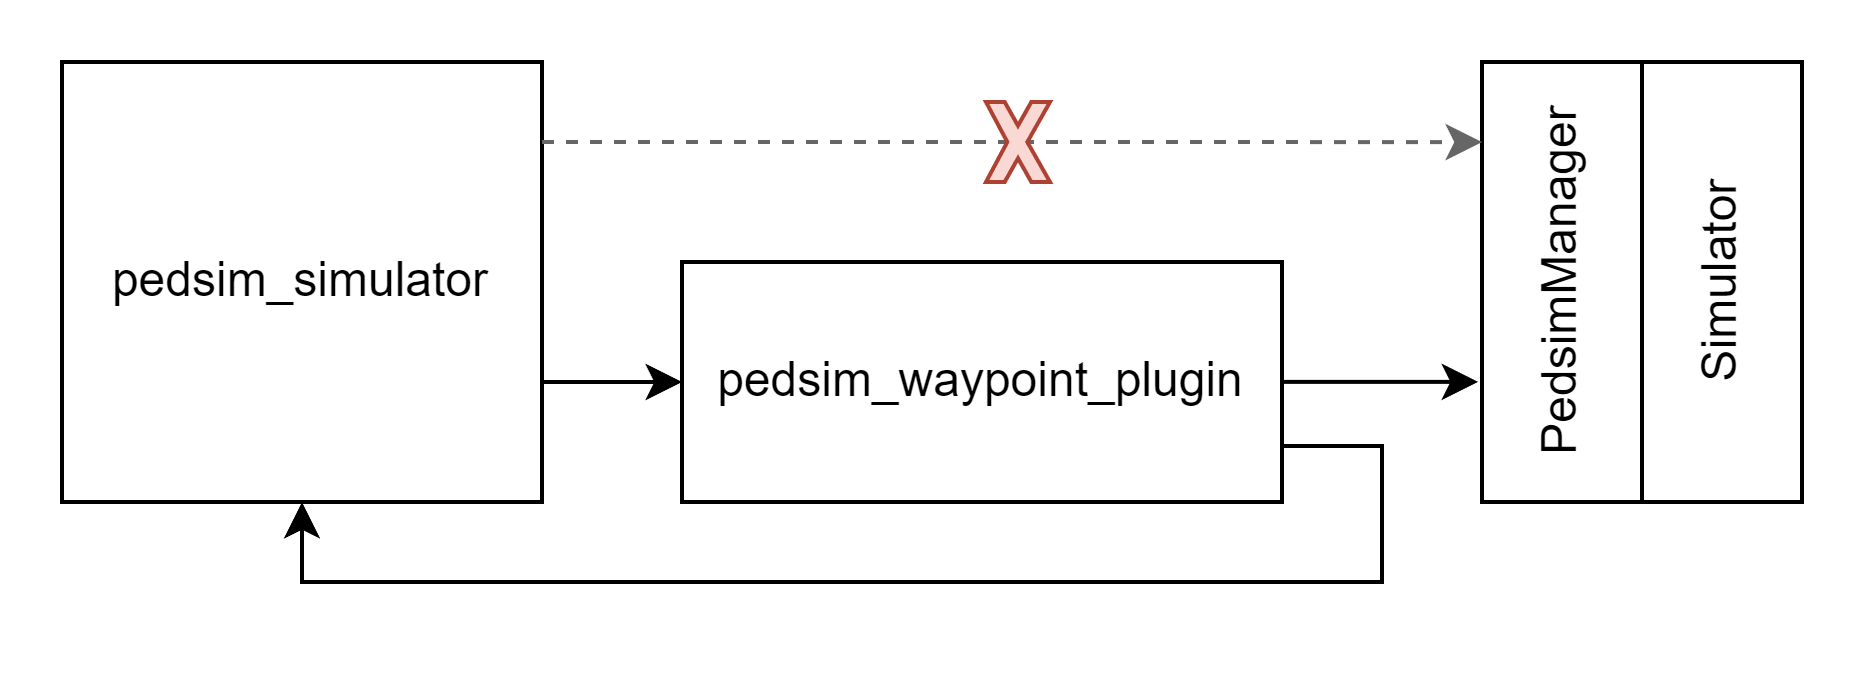

The diagram above was exported from draw.io. Its source (the exported page's mxGraphModel, read from the mxfile embedded in the PNG):
<mxGraphModel dx="536" dy="298" grid="1" gridSize="10" guides="1" tooltips="1" connect="1" arrows="1" fold="1" page="1" pageScale="1" pageWidth="470" pageHeight="160" math="0" shadow="0">
  <root>
    <mxCell id="0" />
    <mxCell id="1" parent="0" />
    <mxCell id="3wWvj8w-eOtGfHszAk2m-28" value="" style="group" parent="1" vertex="1" connectable="0">
      <mxGeometry x="20" y="13.999999999999993" width="435" height="110" as="geometry" />
    </mxCell>
    <mxCell id="3wWvj8w-eOtGfHszAk2m-32" value="" style="edgeStyle=orthogonalEdgeStyle;rounded=0;orthogonalLoop=1;jettySize=auto;html=1;" parent="3wWvj8w-eOtGfHszAk2m-28" source="3wWvj8w-eOtGfHszAk2m-1" target="3wWvj8w-eOtGfHszAk2m-10" edge="1">
      <mxGeometry relative="1" as="geometry">
        <Array as="points">
          <mxPoint x="130" y="80" />
          <mxPoint x="130" y="80" />
        </Array>
      </mxGeometry>
    </mxCell>
    <mxCell id="3wWvj8w-eOtGfHszAk2m-1" value="pedsim_simulator" style="rounded=0;whiteSpace=wrap;html=1;" parent="3wWvj8w-eOtGfHszAk2m-28" vertex="1">
      <mxGeometry y="7.105427357601002e-15" width="120" height="110" as="geometry" />
    </mxCell>
    <mxCell id="3wWvj8w-eOtGfHszAk2m-3" value="Simulator" style="rounded=0;whiteSpace=wrap;html=1;direction=west;rotation=270;" parent="3wWvj8w-eOtGfHszAk2m-28" vertex="1">
      <mxGeometry x="360" y="35.00000000000001" width="110" height="40" as="geometry" />
    </mxCell>
    <mxCell id="5r3dc1qsS8Wjr2wzKcMK-1" style="edgeStyle=orthogonalEdgeStyle;rounded=0;orthogonalLoop=1;jettySize=auto;html=1;entryX=0.5;entryY=1;entryDx=0;entryDy=0;" edge="1" parent="3wWvj8w-eOtGfHszAk2m-28" source="3wWvj8w-eOtGfHszAk2m-10" target="3wWvj8w-eOtGfHszAk2m-1">
      <mxGeometry relative="1" as="geometry">
        <Array as="points">
          <mxPoint x="330" y="96" />
          <mxPoint x="330" y="130" />
          <mxPoint x="60" y="130" />
        </Array>
      </mxGeometry>
    </mxCell>
    <mxCell id="3wWvj8w-eOtGfHszAk2m-10" value="pedsim_waypoint_plugin" style="rounded=0;whiteSpace=wrap;html=1;" parent="3wWvj8w-eOtGfHszAk2m-28" vertex="1">
      <mxGeometry x="155" y="50.00000000000001" width="150" height="60" as="geometry" />
    </mxCell>
    <mxCell id="3wWvj8w-eOtGfHszAk2m-17" value="PedsimManager" style="rounded=0;whiteSpace=wrap;html=1;direction=west;rotation=270;" parent="3wWvj8w-eOtGfHszAk2m-28" vertex="1">
      <mxGeometry x="320" y="35.00000000000001" width="110" height="40" as="geometry" />
    </mxCell>
    <mxCell id="3wWvj8w-eOtGfHszAk2m-4" style="edgeStyle=orthogonalEdgeStyle;rounded=0;orthogonalLoop=1;jettySize=auto;html=1;dashed=1;fillColor=#f5f5f5;strokeColor=#666666;entryX=0.182;entryY=1;entryDx=0;entryDy=0;entryPerimeter=0;" parent="3wWvj8w-eOtGfHszAk2m-28" source="3wWvj8w-eOtGfHszAk2m-1" target="3wWvj8w-eOtGfHszAk2m-17" edge="1">
      <mxGeometry relative="1" as="geometry">
        <mxPoint x="90" y="20.000000000000007" as="sourcePoint" />
        <mxPoint x="350" y="20.000000000000007" as="targetPoint" />
        <Array as="points">
          <mxPoint x="160" y="20.000000000000007" />
          <mxPoint x="160" y="20.000000000000007" />
        </Array>
      </mxGeometry>
    </mxCell>
    <mxCell id="3wWvj8w-eOtGfHszAk2m-27" style="edgeStyle=orthogonalEdgeStyle;rounded=0;orthogonalLoop=1;jettySize=auto;html=1;entryX=0.727;entryY=1.024;entryDx=0;entryDy=0;entryPerimeter=0;" parent="3wWvj8w-eOtGfHszAk2m-28" source="3wWvj8w-eOtGfHszAk2m-10" target="3wWvj8w-eOtGfHszAk2m-17" edge="1">
      <mxGeometry relative="1" as="geometry" />
    </mxCell>
    <mxCell id="3wWvj8w-eOtGfHszAk2m-6" value="" style="verticalLabelPosition=bottom;verticalAlign=top;html=1;shape=mxgraph.basic.x;fillColor=#fad9d5;strokeColor=#ae4132;" parent="3wWvj8w-eOtGfHszAk2m-28" vertex="1">
      <mxGeometry x="231" y="10.000000000000007" width="16" height="20" as="geometry" />
    </mxCell>
  </root>
</mxGraphModel>